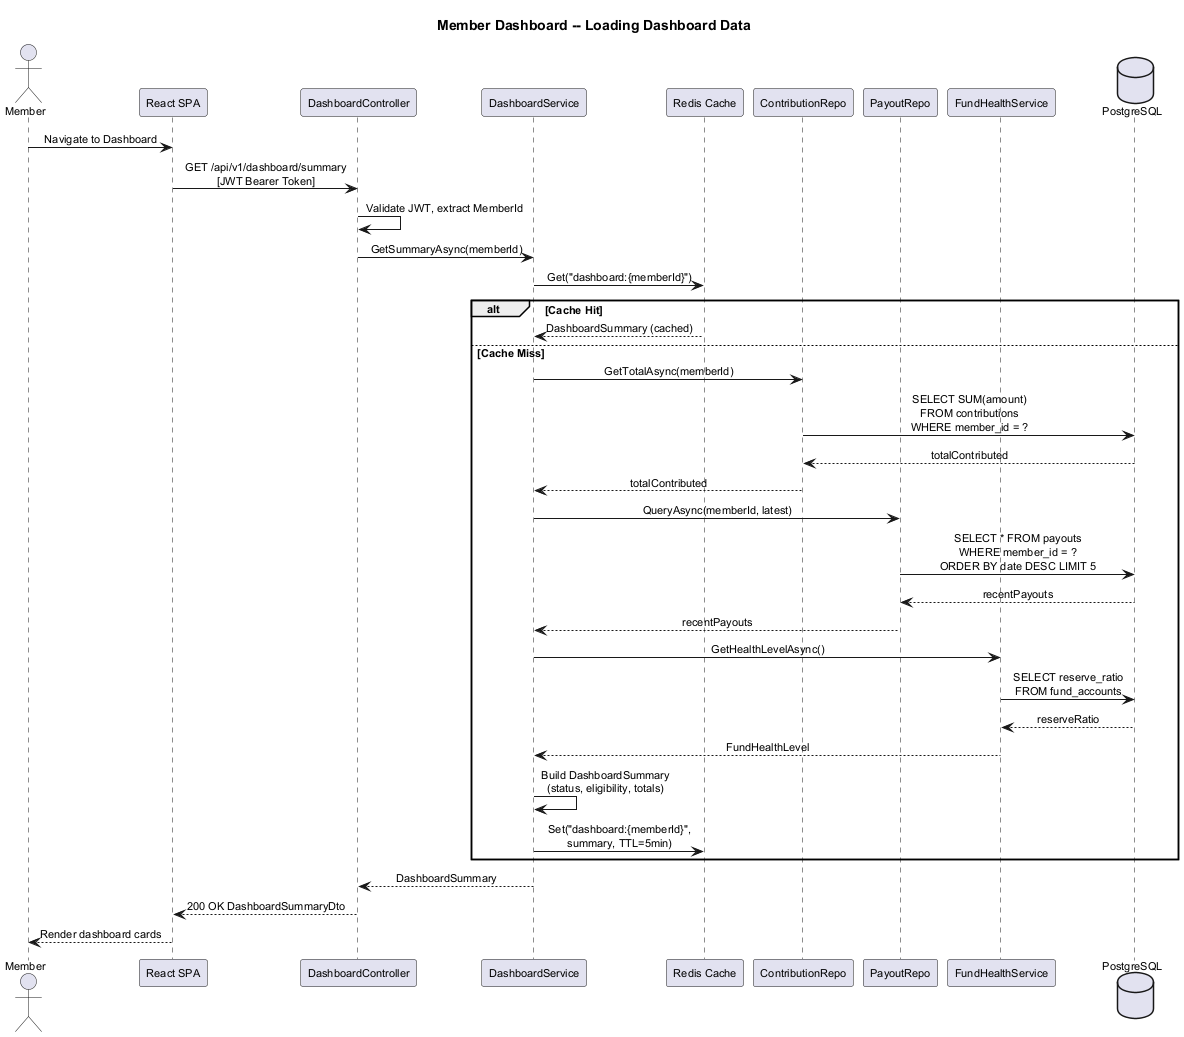

The diagram above was rendered by PlantUML. Its source (embedded in the PNG):
@startuml sequence-dashboard-load
title Member Dashboard -- Loading Dashboard Data

skinparam defaultFontSize 11
skinparam shadowing false
skinparam sequenceMessageAlign center
skinparam maxMessageSize 200

actor Member
participant "React SPA" as SPA
participant "DashboardController" as DC
participant "DashboardService" as DS
participant "Redis Cache" as Cache
participant "ContributionRepo" as CR
participant "PayoutRepo" as PR
participant "FundHealthService" as FH
database "PostgreSQL" as DB

Member -> SPA : Navigate to Dashboard
SPA -> DC : GET /api/v1/dashboard/summary\n[JWT Bearer Token]

DC -> DC : Validate JWT, extract MemberId
DC -> DS : GetSummaryAsync(memberId)

DS -> Cache : Get("dashboard:{memberId}")
alt Cache Hit
  Cache --> DS : DashboardSummary (cached)
else Cache Miss
  DS -> CR : GetTotalAsync(memberId)
  CR -> DB : SELECT SUM(amount)\nFROM contributions\nWHERE member_id = ?
  DB --> CR : totalContributed
  CR --> DS : totalContributed

  DS -> PR : QueryAsync(memberId, latest)
  PR -> DB : SELECT * FROM payouts\nWHERE member_id = ?\nORDER BY date DESC LIMIT 5
  DB --> PR : recentPayouts
  PR --> DS : recentPayouts

  DS -> FH : GetHealthLevelAsync()
  FH -> DB : SELECT reserve_ratio\nFROM fund_accounts
  DB --> FH : reserveRatio
  FH --> DS : FundHealthLevel

  DS -> DS : Build DashboardSummary\n(status, eligibility, totals)
  DS -> Cache : Set("dashboard:{memberId}",\nsummary, TTL=5min)
end

DS --> DC : DashboardSummary
DC --> SPA : 200 OK DashboardSummaryDto
SPA --> Member : Render dashboard cards

@enduml